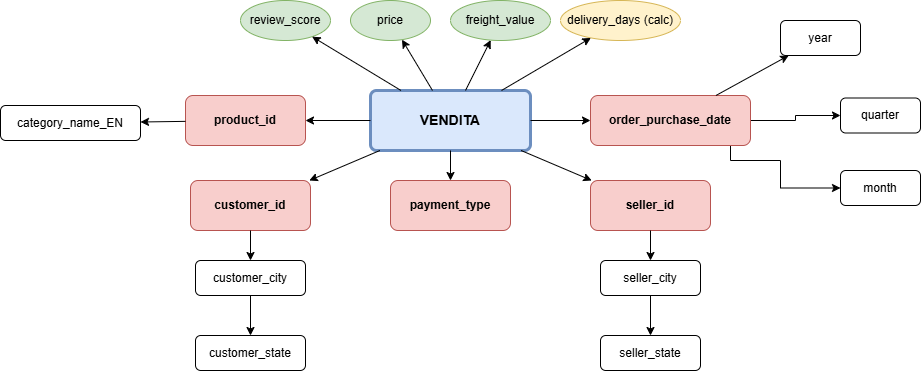

The diagram above was exported from draw.io. Its source (the exported page's mxGraphModel, read from the mxfile embedded in the PNG):
<mxGraphModel dx="1414" dy="743" grid="1" gridSize="10" guides="1" tooltips="1" connect="1" arrows="1" fold="1" page="1" pageScale="1" pageWidth="827" pageHeight="1169" math="0" shadow="0">
  <root>
    <mxCell id="0" />
    <mxCell id="1" parent="0" />
    <mxCell id="2" parent="1" style="rounded=1;whiteSpace=wrap;html=1;fillColor=#dae8fc;strokeColor=#6c8ebf;fontStyle=1;fontSize=14;arcSize=10;strokeWidth=3;" value="VENDITA" vertex="1">
      <mxGeometry height="60" width="160" x="560" y="340" as="geometry" />
    </mxCell>
    <mxCell id="3" parent="1" style="ellipse;whiteSpace=wrap;html=1;fillColor=#d5e8d4;strokeColor=#82b366;" value="price" vertex="1">
      <mxGeometry height="40" width="80" x="540" y="250" as="geometry" />
    </mxCell>
    <mxCell id="4" parent="1" style="ellipse;whiteSpace=wrap;html=1;fillColor=#d5e8d4;strokeColor=#82b366;" value="freight_value" vertex="1">
      <mxGeometry height="40" width="100" x="640" y="250" as="geometry" />
    </mxCell>
    <mxCell id="5" parent="1" style="ellipse;whiteSpace=wrap;html=1;fillColor=#d5e8d4;strokeColor=#82b366;" value="review_score" vertex="1">
      <mxGeometry height="40" width="90" x="430" y="250" as="geometry" />
    </mxCell>
    <mxCell id="6" parent="1" style="ellipse;whiteSpace=wrap;html=1;fillColor=#fff2cc;strokeColor=#d6b656;" value="delivery_days (calc)" vertex="1">
      <mxGeometry height="40" width="120" x="750" y="250" as="geometry" />
    </mxCell>
    <mxCell id="wBnJipcx9U7GUlQGST3_-172" edge="1" parent="1" source="10" style="edgeStyle=orthogonalEdgeStyle;rounded=0;orthogonalLoop=1;jettySize=auto;html=1;" target="12" value="">
      <mxGeometry relative="1" as="geometry" />
    </mxCell>
    <mxCell id="wBnJipcx9U7GUlQGST3_-177" edge="1" parent="1" source="10" style="edgeStyle=orthogonalEdgeStyle;rounded=0;orthogonalLoop=1;jettySize=auto;html=1;entryX=0;entryY=0.5;entryDx=0;entryDy=0;exitX=0.75;exitY=1;exitDx=0;exitDy=0;" target="11" value="">
      <mxGeometry relative="1" as="geometry">
        <Array as="points">
          <mxPoint x="920" y="410" />
          <mxPoint x="970" y="410" />
          <mxPoint x="970" y="438" />
        </Array>
        <mxPoint x="880" y="465" as="targetPoint" />
      </mxGeometry>
    </mxCell>
    <mxCell id="10" parent="1" style="rounded=1;whiteSpace=wrap;html=1;fillColor=#f8cecc;strokeColor=#b85450;fontStyle=1;" value="order_purchase_date" vertex="1">
      <mxGeometry height="50" width="160" x="780" y="345" as="geometry" />
    </mxCell>
    <mxCell id="11" parent="1" style="rounded=1;whiteSpace=wrap;html=1;" value="month" vertex="1">
      <mxGeometry height="35" width="80" x="1030" y="420" as="geometry" />
    </mxCell>
    <mxCell id="12" parent="1" style="rounded=1;whiteSpace=wrap;html=1;" value="quarter" vertex="1">
      <mxGeometry height="35" width="80" x="1030" y="347.5" as="geometry" />
    </mxCell>
    <mxCell id="13" parent="1" style="rounded=1;whiteSpace=wrap;html=1;" value="year" vertex="1">
      <mxGeometry height="35" width="80" x="970" y="270" as="geometry" />
    </mxCell>
    <mxCell id="20" parent="1" style="rounded=1;whiteSpace=wrap;html=1;fillColor=#f8cecc;strokeColor=#b85450;fontStyle=1;" value="product_id" vertex="1">
      <mxGeometry height="50" width="120" x="375" y="345" as="geometry" />
    </mxCell>
    <mxCell id="21" parent="1" style="rounded=1;whiteSpace=wrap;html=1;" value="category_name_EN" vertex="1">
      <mxGeometry height="35" width="140" x="190" y="355" as="geometry" />
    </mxCell>
    <mxCell id="30" parent="1" style="rounded=1;whiteSpace=wrap;html=1;fillColor=#f8cecc;strokeColor=#b85450;fontStyle=1;" value="customer_id" vertex="1">
      <mxGeometry height="50" width="120" x="380" y="430" as="geometry" />
    </mxCell>
    <mxCell id="wBnJipcx9U7GUlQGST3_-162" edge="1" parent="1" source="31" style="edgeStyle=orthogonalEdgeStyle;rounded=0;orthogonalLoop=1;jettySize=auto;html=1;" target="wBnJipcx9U7GUlQGST3_-160" value="">
      <mxGeometry relative="1" as="geometry" />
    </mxCell>
    <mxCell id="31" parent="1" style="rounded=1;whiteSpace=wrap;html=1;" value="customer_city" vertex="1">
      <mxGeometry height="35" width="110" x="385" y="510" as="geometry" />
    </mxCell>
    <mxCell id="40" parent="1" style="rounded=1;whiteSpace=wrap;html=1;fillColor=#f8cecc;strokeColor=#b85450;fontStyle=1;" value="seller_id" vertex="1">
      <mxGeometry height="50" width="120" x="780" y="430" as="geometry" />
    </mxCell>
    <mxCell id="wBnJipcx9U7GUlQGST3_-166" edge="1" parent="1" source="41" style="edgeStyle=orthogonalEdgeStyle;rounded=0;orthogonalLoop=1;jettySize=auto;html=1;" target="wBnJipcx9U7GUlQGST3_-165" value="">
      <mxGeometry relative="1" as="geometry" />
    </mxCell>
    <mxCell id="41" parent="1" style="rounded=1;whiteSpace=wrap;html=1;" value="seller_city" vertex="1">
      <mxGeometry height="35" width="100" x="790" y="510" as="geometry" />
    </mxCell>
    <mxCell id="50" parent="1" style="rounded=1;whiteSpace=wrap;html=1;fillColor=#f8cecc;strokeColor=#b85450;fontStyle=1;" value="payment_type" vertex="1">
      <mxGeometry height="50" width="120" x="580" y="430" as="geometry" />
    </mxCell>
    <mxCell id="100" edge="1" parent="1" source="2" target="3">
      <mxGeometry relative="1" as="geometry" />
    </mxCell>
    <mxCell id="101" edge="1" parent="1" source="2" target="4">
      <mxGeometry relative="1" as="geometry" />
    </mxCell>
    <mxCell id="102" edge="1" parent="1" source="2" target="5">
      <mxGeometry relative="1" as="geometry" />
    </mxCell>
    <mxCell id="103" edge="1" parent="1" source="2" target="6">
      <mxGeometry relative="1" as="geometry" />
    </mxCell>
    <mxCell id="110" edge="1" parent="1" source="2" target="10">
      <mxGeometry relative="1" as="geometry" />
    </mxCell>
    <mxCell id="111" edge="1" parent="1" source="2" target="20">
      <mxGeometry relative="1" as="geometry" />
    </mxCell>
    <mxCell id="112" edge="1" parent="1" source="2" target="30">
      <mxGeometry relative="1" as="geometry" />
    </mxCell>
    <mxCell id="113" edge="1" parent="1" source="2" target="40">
      <mxGeometry relative="1" as="geometry" />
    </mxCell>
    <mxCell id="114" edge="1" parent="1" source="2" target="50">
      <mxGeometry relative="1" as="geometry" />
    </mxCell>
    <mxCell id="122" edge="1" parent="1" source="10" target="13">
      <mxGeometry relative="1" as="geometry" />
    </mxCell>
    <mxCell id="130" edge="1" parent="1" source="20" target="21">
      <mxGeometry relative="1" as="geometry" />
    </mxCell>
    <mxCell id="140" edge="1" parent="1" source="30" target="31">
      <mxGeometry relative="1" as="geometry" />
    </mxCell>
    <mxCell id="150" edge="1" parent="1" source="40" target="41">
      <mxGeometry relative="1" as="geometry" />
    </mxCell>
    <mxCell id="wBnJipcx9U7GUlQGST3_-160" parent="1" style="rounded=1;whiteSpace=wrap;html=1;" value="customer_state" vertex="1">
      <mxGeometry height="35" width="110" x="385" y="585" as="geometry" />
    </mxCell>
    <mxCell id="wBnJipcx9U7GUlQGST3_-165" parent="1" style="rounded=1;whiteSpace=wrap;html=1;" value="seller_state" vertex="1">
      <mxGeometry height="35" width="100" x="790" y="585" as="geometry" />
    </mxCell>
  </root>
</mxGraphModel>